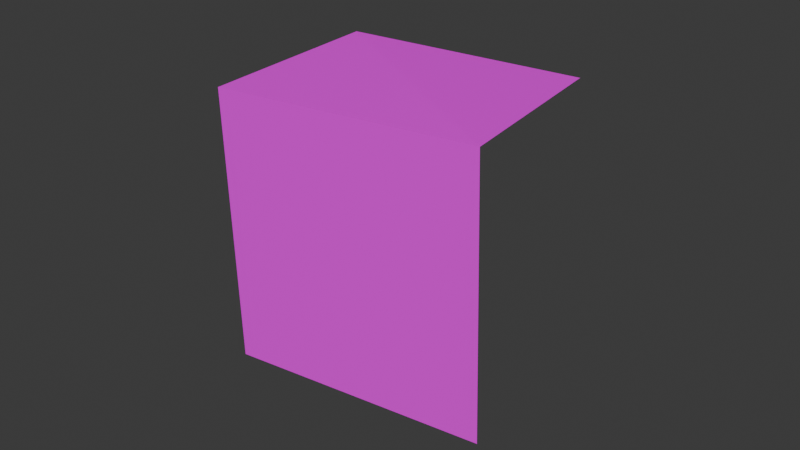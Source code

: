 # Source: 5.blend  (saved by Blender 4.0.36; exported with 4.5.12 LTS)
import bpy
from mathutils import Matrix  # noqa: F401  (used for matrix-valued properties, if any)

bpy.ops.wm.read_factory_settings(use_empty=True)
scene = bpy.context.scene
scene.name = 'Scene'

# ---- collections
col_collection = bpy.data.collections.new('Collection'); scene.collection.children.link(col_collection)

# ---- images (referenced by path relative to the original .blend; pixels are not part of the script)
import os
ASSET_DIR = os.environ.get("B2B_ASSET_DIR", "")  # directory of the original .blend (textures are referenced by path, not embedded)
HERE = os.path.dirname(os.path.abspath(__file__))  # packed textures are extracted next to this script under _unpacked/

def load_image(name, relpath, width, height, colorspace="sRGB"):
    """Load a texture the original file referenced (path relative to the .blend, or extracted next to this script)."""
    p = next((c for c in (os.path.join(HERE, relpath), os.path.join(ASSET_DIR, relpath)) if relpath and os.path.exists(c)), "")
    if p:
        img = bpy.data.images.load(p, check_existing=True)
        img.name = name
    else:  # same state as the original file: an image datablock whose file is absent (Cycles renders it pink)
        img = bpy.data.images.new(name, width, height)
        img.source = "FILE"
        img.filepath = "//" + (relpath or name)
    img.colorspace_settings.name = colorspace
    return img
img_2025_10_20_123622__1_p_0_png = load_image('2025-10-20 123622 (1)p-0.png', '2025-10-20 123622 (1)p-0.png', 1024, 1024, 'sRGB')

# ---- materials (node trees are filled in below, after node groups)
mat_017 = bpy.data.materials.new('マテリアル.017')
mat_017.use_transparent_shadow = False

# ---- material node trees
mat_017.use_nodes = True; mat_017.node_tree.nodes.clear()
_N = mat_017.node_tree.nodes; _L = mat_017.node_tree.links
n0 = _N.new('ShaderNodeBsdfPrincipled'); n0.name = 'プリンシプルBSDF'; n0.location = (10, 300)
n0.inputs[3].default_value = 1.45
n1 = _N.new('ShaderNodeOutputMaterial'); n1.name = 'マテリアル出力'; n1.location = (300, 300)
n2 = _N.new('ShaderNodeTexImage'); n2.name = '画像テクスチャ'; n2.location = (-280, 275)
n2.image = img_2025_10_20_123622__1_p_0_png
_L.new(n0.outputs[0], n1.inputs[0])
_L.new(n2.outputs[0], n0.inputs[0])
n1.is_active_output = True

# ---- world
world_world = bpy.data.worlds.new('World'); scene.world = world_world
world_world.use_nodes = True; world_world.node_tree.nodes.clear()
_N = world_world.node_tree.nodes; _L = world_world.node_tree.links
n0 = _N.new('ShaderNodeOutputWorld'); n0.name = 'World Output'; n0.location = (300, 300)
n1 = _N.new('ShaderNodeBackground'); n1.name = 'Background'; n1.location = (10, 300)
n1.inputs[0].default_value = (0.05088, 0.05088, 0.05088, 1.0)
_L.new(n1.outputs[0], n0.inputs[0])
n0.is_active_output = True
world_world.color = (0.05088, 0.05088, 0.05088)
world_world.use_sun_shadow = False
world_world.sun_shadow_jitter_overblur = 0.0

# ---- meshes
me_016 = bpy.data.meshes.new('立方体.016')
me_016.from_pydata([(-0.6561, -7.597, -1.137), (-0.7921, -7.344, 12.56), (3.626, 2.708, -0.9967), (3.702, 2.856, 12.71), (11.78, -14.44, -0.8171), (11.64, -14.19, 12.88), (15.03, -3.342, 12.68)], [], [(4, 5, 1, 0), (0, 1, 3, 2), (3, 1, 5, 6)])
_uv = me_016.uv_layers.new(name='UVマップ')
_uv.uv.foreach_set('vector', [0.0422, 0.008945, 0.0422, 0.9999, 0.9998, 0.9911, 0.9998, 9.251e-05, 1.003, 0.006975, 0.9926, 0.9931, 0.03805, 0.9931, 0.04695, 0.00692, 0.875, 0.5, 0.875, 0.75, 0.625, 0.75, 0.625, 0.5])
me_016.materials.append(mat_017)
me_016.update()

# ---- objects
ob_016 = bpy.data.objects.new('立方体.016', me_016)

# ---- transforms, parenting, visibility, modifiers, constraints
ob_016.location = (-1.672, 7.032, 0.0)
ob_016.rotation_euler = (0.01991, -0.01297, 0.5038)
ob_016.scale = (0.9627, 0.7615, 0.9999)

# ---- collection membership
col_collection.objects.link(ob_016)

# ---- scene / render settings (as saved in the file)
scene.frame_start = 1; scene.frame_end = 250; scene.frame_set(1)
scene.render.engine = 'BLENDER_EEVEE_NEXT'
scene.cycles.sampling_pattern = 'TABULATED_SOBOL'
bpy.context.view_layer.update()

# ---- added for rendering (the .blend has no active camera and no usable light): camera, sun
cam_auto = bpy.data.cameras.new('AutoCamera')
cam_auto.lens = 50.0
cam_auto.sensor_width = 36.0
cam_auto.clip_end = 1000.0
ob_auto_camera = bpy.data.objects.new('AutoCamera', cam_auto)
scene.collection.objects.link(ob_auto_camera)
ob_auto_camera.location = (35.2346, -28.2022, 28.8987)
ob_auto_camera.rotation_euler = (1.09748, -7.21219e-08, 0.694738)
scene.camera = ob_auto_camera
light_auto_sun = bpy.data.lights.new('AutoSun', 'SUN')
light_auto_sun.energy = 3.0
light_auto_sun.angle = 0.0523599
ob_auto_sun = bpy.data.objects.new('AutoSun', light_auto_sun)
scene.collection.objects.link(ob_auto_sun)
ob_auto_sun.rotation_euler = (0.872665, 0.174533, 0.523599)
bpy.context.view_layer.update()
